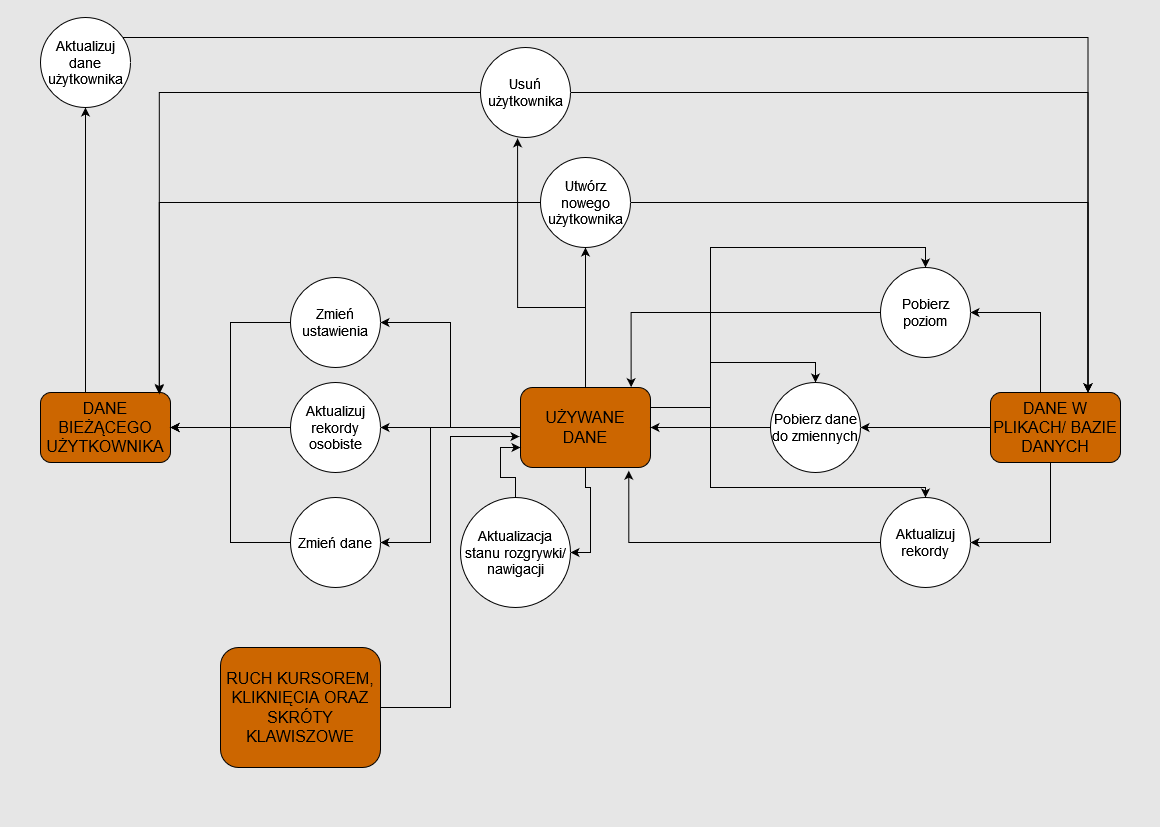

The diagram above was exported from draw.io. Its source (the exported page's mxGraphModel, read from the mxfile embedded in the PNG):
<mxGraphModel dx="1434" dy="1943" grid="1" gridSize="10" guides="1" tooltips="1" connect="1" arrows="1" fold="1" page="1" pageScale="1" pageWidth="1654" pageHeight="1169" background="#E6E6E6" math="0" shadow="0">
  <root>
    <mxCell id="0" />
    <mxCell id="1" parent="0" />
    <mxCell id="f81fSEsbipSJt_lyKCfQ-41" style="edgeStyle=orthogonalEdgeStyle;rounded=0;orthogonalLoop=1;jettySize=auto;html=1;entryX=0.5;entryY=1;entryDx=0;entryDy=0;" parent="1" source="f81fSEsbipSJt_lyKCfQ-3" target="f81fSEsbipSJt_lyKCfQ-39" edge="1">
      <mxGeometry relative="1" as="geometry">
        <Array as="points">
          <mxPoint x="85" y="-510" />
          <mxPoint x="85" y="-510" />
        </Array>
      </mxGeometry>
    </mxCell>
    <mxCell id="f81fSEsbipSJt_lyKCfQ-3" value="&lt;font style=&quot;font-size: 16px;&quot;&gt;DANE BIEŻĄCEGO UŻYTKOWNIKA&lt;/font&gt;" style="rounded=1;whiteSpace=wrap;html=1;fillColor=#CC6600;" parent="1" vertex="1">
      <mxGeometry x="40" y="-435" width="130" height="70" as="geometry" />
    </mxCell>
    <mxCell id="f81fSEsbipSJt_lyKCfQ-20" style="edgeStyle=orthogonalEdgeStyle;rounded=0;orthogonalLoop=1;jettySize=auto;html=1;entryX=0.5;entryY=0;entryDx=0;entryDy=0;" parent="1" source="f81fSEsbipSJt_lyKCfQ-4" target="f81fSEsbipSJt_lyKCfQ-6" edge="1">
      <mxGeometry relative="1" as="geometry">
        <Array as="points">
          <mxPoint x="710" y="-420" />
          <mxPoint x="710" y="-465" />
          <mxPoint x="815" y="-465" />
        </Array>
      </mxGeometry>
    </mxCell>
    <mxCell id="f81fSEsbipSJt_lyKCfQ-21" style="edgeStyle=orthogonalEdgeStyle;rounded=0;orthogonalLoop=1;jettySize=auto;html=1;entryX=0.5;entryY=0;entryDx=0;entryDy=0;" parent="1" source="f81fSEsbipSJt_lyKCfQ-4" target="f81fSEsbipSJt_lyKCfQ-7" edge="1">
      <mxGeometry relative="1" as="geometry">
        <Array as="points">
          <mxPoint x="710" y="-420" />
          <mxPoint x="710" y="-580" />
          <mxPoint x="925" y="-580" />
        </Array>
      </mxGeometry>
    </mxCell>
    <mxCell id="f81fSEsbipSJt_lyKCfQ-26" style="edgeStyle=orthogonalEdgeStyle;rounded=0;orthogonalLoop=1;jettySize=auto;html=1;" parent="1" source="f81fSEsbipSJt_lyKCfQ-4" target="f81fSEsbipSJt_lyKCfQ-8" edge="1">
      <mxGeometry relative="1" as="geometry">
        <mxPoint x="710" y="-320" as="targetPoint" />
        <Array as="points">
          <mxPoint x="710" y="-420" />
          <mxPoint x="710" y="-340" />
          <mxPoint x="925" y="-340" />
        </Array>
      </mxGeometry>
    </mxCell>
    <mxCell id="f81fSEsbipSJt_lyKCfQ-27" style="edgeStyle=orthogonalEdgeStyle;rounded=0;orthogonalLoop=1;jettySize=auto;html=1;entryX=0.5;entryY=1;entryDx=0;entryDy=0;" parent="1" source="f81fSEsbipSJt_lyKCfQ-4" target="f81fSEsbipSJt_lyKCfQ-15" edge="1">
      <mxGeometry relative="1" as="geometry" />
    </mxCell>
    <mxCell id="f81fSEsbipSJt_lyKCfQ-37" style="edgeStyle=orthogonalEdgeStyle;rounded=0;orthogonalLoop=1;jettySize=auto;html=1;entryX=1;entryY=0.5;entryDx=0;entryDy=0;" parent="1" source="f81fSEsbipSJt_lyKCfQ-4" target="f81fSEsbipSJt_lyKCfQ-9" edge="1">
      <mxGeometry relative="1" as="geometry" />
    </mxCell>
    <mxCell id="f81fSEsbipSJt_lyKCfQ-42" style="edgeStyle=orthogonalEdgeStyle;rounded=0;orthogonalLoop=1;jettySize=auto;html=1;entryX=1;entryY=0.5;entryDx=0;entryDy=0;" parent="1" source="f81fSEsbipSJt_lyKCfQ-4" target="f81fSEsbipSJt_lyKCfQ-14" edge="1">
      <mxGeometry relative="1" as="geometry" />
    </mxCell>
    <mxCell id="ZMQgSJsHl4Ojyj1rITm--1" style="edgeStyle=orthogonalEdgeStyle;rounded=0;orthogonalLoop=1;jettySize=auto;html=1;entryX=1;entryY=0.5;entryDx=0;entryDy=0;" parent="1" source="f81fSEsbipSJt_lyKCfQ-4" target="f81fSEsbipSJt_lyKCfQ-17" edge="1">
      <mxGeometry relative="1" as="geometry" />
    </mxCell>
    <mxCell id="ZMQgSJsHl4Ojyj1rITm--6" style="edgeStyle=orthogonalEdgeStyle;rounded=0;orthogonalLoop=1;jettySize=auto;html=1;entryX=1;entryY=0.5;entryDx=0;entryDy=0;" parent="1" source="f81fSEsbipSJt_lyKCfQ-4" target="ZMQgSJsHl4Ojyj1rITm--5" edge="1">
      <mxGeometry relative="1" as="geometry">
        <Array as="points">
          <mxPoint x="430" y="-400" />
          <mxPoint x="430" y="-285" />
        </Array>
      </mxGeometry>
    </mxCell>
    <mxCell id="f81fSEsbipSJt_lyKCfQ-4" value="&lt;font style=&quot;font-size: 16px;&quot;&gt;UŻYWANE DANE&lt;br&gt;&lt;/font&gt;" style="rounded=1;whiteSpace=wrap;html=1;fillColor=#CC6600;" parent="1" vertex="1">
      <mxGeometry x="520" y="-440" width="130" height="80" as="geometry" />
    </mxCell>
    <mxCell id="f81fSEsbipSJt_lyKCfQ-18" style="edgeStyle=orthogonalEdgeStyle;rounded=0;orthogonalLoop=1;jettySize=auto;html=1;entryX=1;entryY=0.5;entryDx=0;entryDy=0;" parent="1" source="f81fSEsbipSJt_lyKCfQ-5" target="f81fSEsbipSJt_lyKCfQ-6" edge="1">
      <mxGeometry relative="1" as="geometry" />
    </mxCell>
    <mxCell id="f81fSEsbipSJt_lyKCfQ-22" style="edgeStyle=orthogonalEdgeStyle;rounded=0;orthogonalLoop=1;jettySize=auto;html=1;entryX=1;entryY=0.5;entryDx=0;entryDy=0;" parent="1" source="f81fSEsbipSJt_lyKCfQ-5" target="f81fSEsbipSJt_lyKCfQ-7" edge="1">
      <mxGeometry relative="1" as="geometry">
        <Array as="points">
          <mxPoint x="1040" y="-515" />
        </Array>
      </mxGeometry>
    </mxCell>
    <mxCell id="f81fSEsbipSJt_lyKCfQ-24" style="edgeStyle=orthogonalEdgeStyle;rounded=0;orthogonalLoop=1;jettySize=auto;html=1;entryX=1;entryY=0.5;entryDx=0;entryDy=0;" parent="1" source="f81fSEsbipSJt_lyKCfQ-5" target="f81fSEsbipSJt_lyKCfQ-8" edge="1">
      <mxGeometry relative="1" as="geometry">
        <Array as="points">
          <mxPoint x="1050" y="-285" />
        </Array>
      </mxGeometry>
    </mxCell>
    <mxCell id="f81fSEsbipSJt_lyKCfQ-5" value="&lt;font style=&quot;font-size: 16px;&quot;&gt;DANE W PLIKACH/ BAZIE DANYCH&lt;br&gt;&lt;/font&gt;" style="rounded=1;whiteSpace=wrap;html=1;fillColor=#CC6600;" parent="1" vertex="1">
      <mxGeometry x="990" y="-435" width="130" height="70" as="geometry" />
    </mxCell>
    <mxCell id="f81fSEsbipSJt_lyKCfQ-19" style="edgeStyle=orthogonalEdgeStyle;rounded=0;orthogonalLoop=1;jettySize=auto;html=1;entryX=1;entryY=0.5;entryDx=0;entryDy=0;" parent="1" source="f81fSEsbipSJt_lyKCfQ-6" target="f81fSEsbipSJt_lyKCfQ-4" edge="1">
      <mxGeometry relative="1" as="geometry" />
    </mxCell>
    <mxCell id="f81fSEsbipSJt_lyKCfQ-6" value="&lt;font style=&quot;font-size: 14px;&quot;&gt;Pobierz dane do zmiennych&lt;/font&gt;" style="ellipse;whiteSpace=wrap;html=1;aspect=fixed;" parent="1" vertex="1">
      <mxGeometry x="770" y="-445" width="90" height="90" as="geometry" />
    </mxCell>
    <mxCell id="f81fSEsbipSJt_lyKCfQ-23" style="edgeStyle=orthogonalEdgeStyle;rounded=0;orthogonalLoop=1;jettySize=auto;html=1;entryX=0.851;entryY=-0.004;entryDx=0;entryDy=0;entryPerimeter=0;" parent="1" source="f81fSEsbipSJt_lyKCfQ-7" target="f81fSEsbipSJt_lyKCfQ-4" edge="1">
      <mxGeometry relative="1" as="geometry">
        <Array as="points">
          <mxPoint x="630" y="-515" />
        </Array>
      </mxGeometry>
    </mxCell>
    <mxCell id="f81fSEsbipSJt_lyKCfQ-7" value="Pobierz poziom" style="ellipse;whiteSpace=wrap;html=1;aspect=fixed;fontSize=14;" parent="1" vertex="1">
      <mxGeometry x="880" y="-560" width="90" height="90" as="geometry" />
    </mxCell>
    <mxCell id="f81fSEsbipSJt_lyKCfQ-25" style="edgeStyle=orthogonalEdgeStyle;rounded=0;orthogonalLoop=1;jettySize=auto;html=1;entryX=0.833;entryY=1.04;entryDx=0;entryDy=0;entryPerimeter=0;" parent="1" source="f81fSEsbipSJt_lyKCfQ-8" target="f81fSEsbipSJt_lyKCfQ-4" edge="1">
      <mxGeometry relative="1" as="geometry">
        <mxPoint x="630" y="-285" as="targetPoint" />
      </mxGeometry>
    </mxCell>
    <mxCell id="f81fSEsbipSJt_lyKCfQ-8" value="Aktualizuj rekordy" style="ellipse;whiteSpace=wrap;html=1;aspect=fixed;fontSize=14;" parent="1" vertex="1">
      <mxGeometry x="880" y="-330" width="90" height="90" as="geometry" />
    </mxCell>
    <mxCell id="f81fSEsbipSJt_lyKCfQ-38" style="edgeStyle=orthogonalEdgeStyle;rounded=0;orthogonalLoop=1;jettySize=auto;html=1;entryX=1;entryY=0.5;entryDx=0;entryDy=0;" parent="1" source="f81fSEsbipSJt_lyKCfQ-9" target="f81fSEsbipSJt_lyKCfQ-3" edge="1">
      <mxGeometry relative="1" as="geometry" />
    </mxCell>
    <mxCell id="f81fSEsbipSJt_lyKCfQ-9" value="Aktualizuj rekordy osobiste" style="ellipse;whiteSpace=wrap;html=1;aspect=fixed;fontSize=14;" parent="1" vertex="1">
      <mxGeometry x="290" y="-445" width="90" height="90" as="geometry" />
    </mxCell>
    <mxCell id="f81fSEsbipSJt_lyKCfQ-43" style="edgeStyle=orthogonalEdgeStyle;rounded=0;orthogonalLoop=1;jettySize=auto;html=1;entryX=1;entryY=0.5;entryDx=0;entryDy=0;" parent="1" source="f81fSEsbipSJt_lyKCfQ-14" target="f81fSEsbipSJt_lyKCfQ-3" edge="1">
      <mxGeometry relative="1" as="geometry" />
    </mxCell>
    <mxCell id="f81fSEsbipSJt_lyKCfQ-14" value="Zmień ustawienia" style="ellipse;whiteSpace=wrap;html=1;aspect=fixed;fontSize=14;" parent="1" vertex="1">
      <mxGeometry x="290" y="-550" width="90" height="90" as="geometry" />
    </mxCell>
    <mxCell id="f81fSEsbipSJt_lyKCfQ-28" style="edgeStyle=orthogonalEdgeStyle;rounded=0;orthogonalLoop=1;jettySize=auto;html=1;entryX=0.75;entryY=0;entryDx=0;entryDy=0;" parent="1" source="f81fSEsbipSJt_lyKCfQ-15" target="f81fSEsbipSJt_lyKCfQ-5" edge="1">
      <mxGeometry relative="1" as="geometry" />
    </mxCell>
    <mxCell id="f81fSEsbipSJt_lyKCfQ-15" value="Utwórz nowego użytkownika" style="ellipse;whiteSpace=wrap;html=1;aspect=fixed;fontSize=14;" parent="1" vertex="1">
      <mxGeometry x="540" y="-670" width="90" height="90" as="geometry" />
    </mxCell>
    <mxCell id="f81fSEsbipSJt_lyKCfQ-32" style="edgeStyle=orthogonalEdgeStyle;rounded=0;orthogonalLoop=1;jettySize=auto;html=1;entryX=0.75;entryY=0;entryDx=0;entryDy=0;" parent="1" source="f81fSEsbipSJt_lyKCfQ-16" target="f81fSEsbipSJt_lyKCfQ-5" edge="1">
      <mxGeometry relative="1" as="geometry" />
    </mxCell>
    <mxCell id="f81fSEsbipSJt_lyKCfQ-16" value="Usuń użytkownika" style="ellipse;whiteSpace=wrap;html=1;aspect=fixed;fontSize=14;" parent="1" vertex="1">
      <mxGeometry x="480" y="-780" width="90" height="90" as="geometry" />
    </mxCell>
    <mxCell id="ZMQgSJsHl4Ojyj1rITm--2" style="edgeStyle=orthogonalEdgeStyle;rounded=0;orthogonalLoop=1;jettySize=auto;html=1;entryX=0;entryY=0.75;entryDx=0;entryDy=0;" parent="1" source="f81fSEsbipSJt_lyKCfQ-17" target="f81fSEsbipSJt_lyKCfQ-4" edge="1">
      <mxGeometry relative="1" as="geometry" />
    </mxCell>
    <mxCell id="f81fSEsbipSJt_lyKCfQ-17" value="Aktualizacja stanu rozgrywki/ nawigacji" style="ellipse;whiteSpace=wrap;html=1;aspect=fixed;fontSize=14;" parent="1" vertex="1">
      <mxGeometry x="460" y="-330" width="110" height="110" as="geometry" />
    </mxCell>
    <mxCell id="f81fSEsbipSJt_lyKCfQ-29" style="edgeStyle=orthogonalEdgeStyle;rounded=0;orthogonalLoop=1;jettySize=auto;html=1;entryX=0.914;entryY=0.008;entryDx=0;entryDy=0;entryPerimeter=0;" parent="1" source="f81fSEsbipSJt_lyKCfQ-15" target="f81fSEsbipSJt_lyKCfQ-3" edge="1">
      <mxGeometry relative="1" as="geometry" />
    </mxCell>
    <mxCell id="f81fSEsbipSJt_lyKCfQ-30" style="edgeStyle=orthogonalEdgeStyle;rounded=0;orthogonalLoop=1;jettySize=auto;html=1;entryX=0.412;entryY=1.009;entryDx=0;entryDy=0;entryPerimeter=0;" parent="1" source="f81fSEsbipSJt_lyKCfQ-4" target="f81fSEsbipSJt_lyKCfQ-16" edge="1">
      <mxGeometry relative="1" as="geometry">
        <Array as="points">
          <mxPoint x="585" y="-520" />
          <mxPoint x="517" y="-520" />
        </Array>
      </mxGeometry>
    </mxCell>
    <mxCell id="f81fSEsbipSJt_lyKCfQ-33" style="edgeStyle=orthogonalEdgeStyle;rounded=0;orthogonalLoop=1;jettySize=auto;html=1;entryX=0.914;entryY=0.024;entryDx=0;entryDy=0;entryPerimeter=0;" parent="1" source="f81fSEsbipSJt_lyKCfQ-16" target="f81fSEsbipSJt_lyKCfQ-3" edge="1">
      <mxGeometry relative="1" as="geometry">
        <mxPoint x="160" y="-440" as="targetPoint" />
      </mxGeometry>
    </mxCell>
    <mxCell id="f81fSEsbipSJt_lyKCfQ-34" value="" style="rounded=0;whiteSpace=wrap;html=1;strokeColor=none;fillColor=none;" parent="1" vertex="1">
      <mxGeometry y="-827" width="1160" height="7" as="geometry" />
    </mxCell>
    <mxCell id="f81fSEsbipSJt_lyKCfQ-35" value="" style="rounded=0;whiteSpace=wrap;html=1;strokeColor=none;fillColor=none;" parent="1" vertex="1">
      <mxGeometry y="-7" width="1160" height="7" as="geometry" />
    </mxCell>
    <mxCell id="f81fSEsbipSJt_lyKCfQ-40" style="edgeStyle=orthogonalEdgeStyle;rounded=0;orthogonalLoop=1;jettySize=auto;html=1;entryX=0.75;entryY=0;entryDx=0;entryDy=0;" parent="1" source="f81fSEsbipSJt_lyKCfQ-39" target="f81fSEsbipSJt_lyKCfQ-5" edge="1">
      <mxGeometry relative="1" as="geometry">
        <Array as="points">
          <mxPoint x="1087" y="-790" />
        </Array>
      </mxGeometry>
    </mxCell>
    <mxCell id="f81fSEsbipSJt_lyKCfQ-39" value="Aktualizuj dane użytkownika" style="ellipse;whiteSpace=wrap;html=1;aspect=fixed;fontSize=14;" parent="1" vertex="1">
      <mxGeometry x="40" y="-810" width="90" height="90" as="geometry" />
    </mxCell>
    <mxCell id="ZMQgSJsHl4Ojyj1rITm--3" value="&lt;font style=&quot;font-size: 16px;&quot;&gt;RUCH KURSOREM, KLIKNIĘCIA ORAZ SKRÓTY KLAWISZOWE&lt;/font&gt;" style="rounded=1;whiteSpace=wrap;html=1;fillColor=#CC6600;" parent="1" vertex="1">
      <mxGeometry x="220" y="-180" width="160" height="120" as="geometry" />
    </mxCell>
    <mxCell id="ZMQgSJsHl4Ojyj1rITm--4" style="edgeStyle=orthogonalEdgeStyle;rounded=0;orthogonalLoop=1;jettySize=auto;html=1;entryX=-0.008;entryY=0.613;entryDx=0;entryDy=0;entryPerimeter=0;" parent="1" source="ZMQgSJsHl4Ojyj1rITm--3" target="f81fSEsbipSJt_lyKCfQ-4" edge="1">
      <mxGeometry relative="1" as="geometry" />
    </mxCell>
    <mxCell id="ZMQgSJsHl4Ojyj1rITm--10" style="edgeStyle=orthogonalEdgeStyle;rounded=0;orthogonalLoop=1;jettySize=auto;html=1;entryX=1;entryY=0.5;entryDx=0;entryDy=0;" parent="1" source="ZMQgSJsHl4Ojyj1rITm--5" target="f81fSEsbipSJt_lyKCfQ-3" edge="1">
      <mxGeometry relative="1" as="geometry" />
    </mxCell>
    <mxCell id="ZMQgSJsHl4Ojyj1rITm--5" value="Zmień dane" style="ellipse;whiteSpace=wrap;html=1;aspect=fixed;fontSize=14;" parent="1" vertex="1">
      <mxGeometry x="290" y="-330" width="90" height="90" as="geometry" />
    </mxCell>
  </root>
</mxGraphModel>